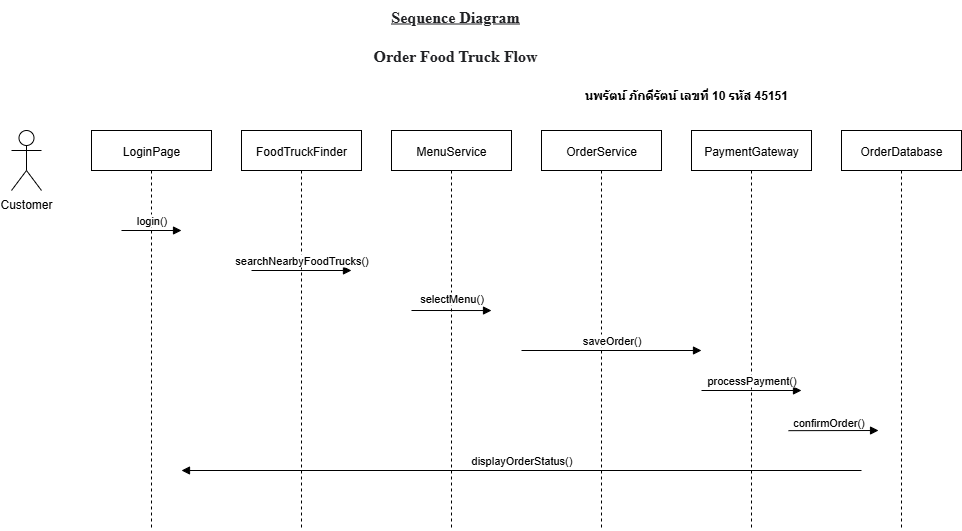

The diagram above was exported from draw.io. Its source (the exported page's mxGraphModel, read from the mxfile embedded in the PNG):
<mxGraphModel dx="1426" dy="751" grid="1" gridSize="10" guides="1" tooltips="1" connect="1" arrows="1" fold="1" page="1" pageScale="1" pageWidth="827" pageHeight="1169" math="0" shadow="0">
  <root>
    <mxCell id="0" />
    <mxCell id="1" parent="0" />
    <mxCell id="6BjI3JiPVdmN821BA5vf-39" value="Customer" style="shape=umlActor;verticalLabelPosition=bottom;verticalAlign=top;" vertex="1" parent="1">
      <mxGeometry x="50" y="140" width="30" height="60" as="geometry" />
    </mxCell>
    <mxCell id="6BjI3JiPVdmN821BA5vf-40" value="LoginPage" style="shape=umlLifeline;umlLifeline=1;" vertex="1" parent="1">
      <mxGeometry x="130" y="140" width="120" height="400" as="geometry" />
    </mxCell>
    <mxCell id="6BjI3JiPVdmN821BA5vf-41" value="FoodTruckFinder" style="shape=umlLifeline;umlLifeline=1;" vertex="1" parent="1">
      <mxGeometry x="280" y="140" width="120" height="400" as="geometry" />
    </mxCell>
    <mxCell id="6BjI3JiPVdmN821BA5vf-42" value="MenuService" style="shape=umlLifeline;umlLifeline=1;" vertex="1" parent="1">
      <mxGeometry x="430" y="140" width="120" height="400" as="geometry" />
    </mxCell>
    <mxCell id="6BjI3JiPVdmN821BA5vf-43" value="OrderService" style="shape=umlLifeline;umlLifeline=1;" vertex="1" parent="1">
      <mxGeometry x="580" y="140" width="120" height="400" as="geometry" />
    </mxCell>
    <mxCell id="6BjI3JiPVdmN821BA5vf-44" value="PaymentGateway" style="shape=umlLifeline;umlLifeline=1;" vertex="1" parent="1">
      <mxGeometry x="730" y="140" width="120" height="400" as="geometry" />
    </mxCell>
    <mxCell id="6BjI3JiPVdmN821BA5vf-45" value="OrderDatabase" style="shape=umlLifeline;umlLifeline=1;" vertex="1" parent="1">
      <mxGeometry x="880" y="140" width="120" height="400" as="geometry" />
    </mxCell>
    <mxCell id="6BjI3JiPVdmN821BA5vf-46" value="login()" style="endArrow=block;html=1;entryX=0.167;entryY=0.25;entryDx=0;entryDy=0;entryPerimeter=0;" edge="1" parent="1">
      <mxGeometry x="-0.0007" y="10" relative="1" as="geometry">
        <mxPoint x="220.01999999999995" y="240" as="targetPoint" />
        <mxPoint x="159.98" y="239.99999999999997" as="sourcePoint" />
        <mxPoint as="offset" />
      </mxGeometry>
    </mxCell>
    <mxCell id="6BjI3JiPVdmN821BA5vf-47" value="searchNearbyFoodTrucks()" style="endArrow=block;html=1;entryX=0.333;entryY=0.25;entryDx=0;entryDy=0;entryPerimeter=0;" edge="1" parent="1">
      <mxGeometry y="10" relative="1" as="geometry">
        <mxPoint x="290.02" y="280" as="sourcePoint" />
        <mxPoint x="389.98" y="280" as="targetPoint" />
        <mxPoint as="offset" />
      </mxGeometry>
    </mxCell>
    <mxCell id="6BjI3JiPVdmN821BA5vf-48" value="selectMenu()" style="endArrow=block;html=1;entryX=0.167;entryY=0.354;entryDx=0;entryDy=0;entryPerimeter=0;" edge="1" parent="1">
      <mxGeometry x="-0.0006" y="12" relative="1" as="geometry">
        <mxPoint x="449.98" y="320" as="sourcePoint" />
        <mxPoint x="530.02" y="320.0299999999999" as="targetPoint" />
        <mxPoint as="offset" />
      </mxGeometry>
    </mxCell>
    <mxCell id="6BjI3JiPVdmN821BA5vf-49" value="confirmOrder()" style="endArrow=block;html=1;exitX=0.583;exitY=0.72;exitDx=0;exitDy=0;exitPerimeter=0;" edge="1" parent="1">
      <mxGeometry x="-0.1103" y="8" relative="1" as="geometry">
        <mxPoint x="827" y="440.17" as="sourcePoint" />
        <mxPoint x="917.04" y="440.0008695652175" as="targetPoint" />
        <mxPoint as="offset" />
      </mxGeometry>
    </mxCell>
    <mxCell id="6BjI3JiPVdmN821BA5vf-50" value="saveOrder()" style="endArrow=block;html=1;" edge="1" parent="1">
      <mxGeometry y="10" relative="1" as="geometry">
        <mxPoint x="560" y="360" as="sourcePoint" />
        <mxPoint x="740" y="360" as="targetPoint" />
        <mxPoint as="offset" />
      </mxGeometry>
    </mxCell>
    <mxCell id="6BjI3JiPVdmN821BA5vf-51" value="processPayment()" style="endArrow=block;html=1;" edge="1" parent="1">
      <mxGeometry y="10" relative="1" as="geometry">
        <mxPoint x="740" y="400" as="sourcePoint" />
        <mxPoint x="840" y="400" as="targetPoint" />
        <mxPoint as="offset" />
      </mxGeometry>
    </mxCell>
    <mxCell id="6BjI3JiPVdmN821BA5vf-52" value="displayOrderStatus()" style="endArrow=block;html=1;entryX=0.75;entryY=0.95;entryDx=0;entryDy=0;entryPerimeter=0;" edge="1" parent="1">
      <mxGeometry y="-10" relative="1" as="geometry">
        <mxPoint x="900" y="480" as="sourcePoint" />
        <mxPoint x="220" y="480" as="targetPoint" />
        <mxPoint as="offset" />
      </mxGeometry>
    </mxCell>
    <mxCell id="6BjI3JiPVdmN821BA5vf-53" value="&lt;span style=&quot;color: rgb(32, 33, 36); font-family: docs-Roboto; font-size: 16px; text-align: start; background-color: rgb(255, 255, 255);&quot;&gt;&lt;b&gt;Order Food Truck Flow&lt;/b&gt;&lt;/span&gt;" style="text;html=1;align=center;verticalAlign=middle;whiteSpace=wrap;rounded=0;" vertex="1" parent="1">
      <mxGeometry x="399" y="50" width="190" height="30" as="geometry" />
    </mxCell>
    <mxCell id="6BjI3JiPVdmN821BA5vf-54" value="&lt;b&gt;นพรัตน์ ภักดีรัตน์ เลขที่ 10 รหัส 45151&lt;/b&gt;" style="text;html=1;align=center;verticalAlign=middle;whiteSpace=wrap;rounded=0;" vertex="1" parent="1">
      <mxGeometry x="600" y="90" width="250" height="30" as="geometry" />
    </mxCell>
    <mxCell id="6BjI3JiPVdmN821BA5vf-55" value="&lt;u style=&quot;color: rgb(32, 33, 36); font-family: docs-Roboto; font-size: 16px; text-align: start; background-color: rgb(255, 255, 255);&quot;&gt;&lt;b&gt;Sequence Diagram&lt;/b&gt;&lt;/u&gt;" style="text;whiteSpace=wrap;html=1;align=center;" vertex="1" parent="1">
      <mxGeometry x="419" y="10" width="150" height="40" as="geometry" />
    </mxCell>
  </root>
</mxGraphModel>